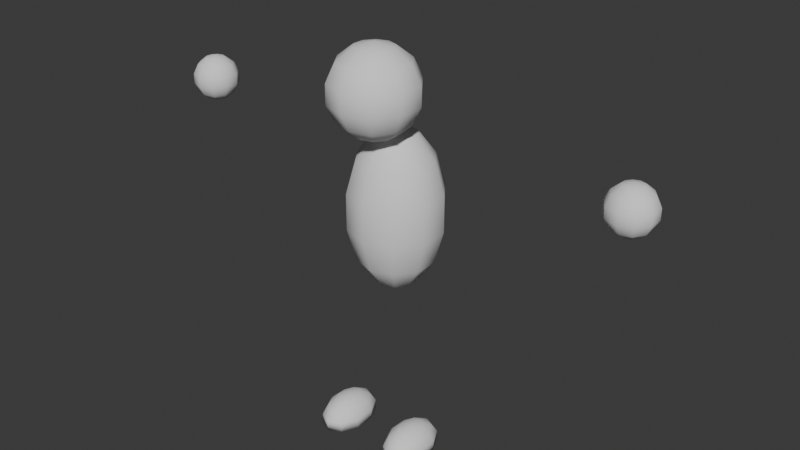 # Source: base_hider.blend  (saved by Blender 5.0.118; exported with 4.5.12 LTS)
import bpy
from mathutils import Matrix  # noqa: F401  (used for matrix-valued properties, if any)

bpy.ops.wm.read_factory_settings(use_empty=True)
scene = bpy.context.scene
scene.name = 'Scene'

# ---- collections
col_collection = bpy.data.collections.new('Collection'); scene.collection.children.link(col_collection)

# ---- world
world_world = bpy.data.worlds.new('World'); scene.world = world_world
world_world.use_nodes = True; world_world.node_tree.nodes.clear()
_N = world_world.node_tree.nodes; _L = world_world.node_tree.links
n0 = _N.new('ShaderNodeOutputWorld'); n0.name = 'World Output'; n0.location = (200, 100)
n1 = _N.new('ShaderNodeBackground'); n1.name = 'Background'; n1.location = (-200, 100)
n1.inputs[0].default_value = (0.05088, 0.05088, 0.05088, 1.0)
_L.new(n1.outputs[0], n0.inputs[0])
n0.is_active_output = True
world_world.color = (0.05088, 0.05088, 0.05088)
world_world.sun_shadow_jitter_overblur = 0.0

# ---- meshes
me_sphere = bpy.data.meshes.new('Sphere')
me_sphere.from_pydata([(0.0, 0.0, 1.0), (0.0, 0.9749, 0.2225), (0.0, 0.9749, -0.2225), (0.0, 0.0, -1.0), (0.255, 0.351, 0.901), (0.4595, 0.6325, 0.6235), (0.573, 0.7887, 0.2225), (0.573, 0.7887, -0.2225), (0.4595, 0.6325, -0.6235), (0.255, 0.351, -0.901), (0.4126, 0.1341, 0.901), (0.7436, 0.2416, 0.6235), (0.9272, 0.3013, 0.2225), (0.9272, 0.3013, -0.2225), (0.7436, 0.2416, -0.6235), (0.4126, 0.1341, -0.901), (0.4126, -0.1341, 0.901), (0.7436, -0.2416, 0.6235), (0.9272, -0.3013, 0.2225), (0.9272, -0.3013, -0.2225), (0.7436, -0.2416, -0.6235), (0.4126, -0.1341, -0.901), (0.255, -0.351, 0.901), (0.4595, -0.6325, 0.6235), (0.573, -0.7887, 0.2225), (0.573, -0.7887, -0.2225), (0.4595, -0.6325, -0.6235), (0.255, -0.351, -0.901), (2.98e-08, -0.4339, 0.901), (5.96e-08, -0.7818, 0.6235), (0.0, -0.9749, 0.2225), (0.0, -0.9749, -0.2225), (5.96e-08, -0.7818, -0.6235), (2.98e-08, -0.4339, -0.901), (-0.255, -0.351, 0.901), (-0.4595, -0.6325, 0.6235), (-0.573, -0.7887, 0.2225), (-0.573, -0.7887, -0.2225), (-0.4595, -0.6325, -0.6235), (-0.255, -0.351, -0.901), (-0.4126, -0.1341, 0.901), (-0.7436, -0.2416, 0.6235), (-0.9272, -0.3013, 0.2225), (-0.9272, -0.3013, -0.2225), (-0.7436, -0.2416, -0.6235), (-0.4126, -0.1341, -0.901), (-0.4126, 0.1341, 0.901), (-0.7436, 0.2416, 0.6235), (-0.9272, 0.3013, 0.2225), (-0.9272, 0.3013, -0.2225), (-0.7436, 0.2416, -0.6235), (-0.4126, 0.1341, -0.901), (-0.255, 0.351, 0.901), (-0.4595, 0.6325, 0.6235), (-0.573, 0.7887, 0.2225), (-0.573, 0.7887, -0.2225), (-0.4595, 0.6325, -0.6235), (-0.255, 0.351, -0.901), (-5.96e-08, 0.4339, 0.901), (-1.192e-07, 0.7818, 0.6235), (-1.192e-07, 0.7818, -0.6235), (-5.96e-08, 0.4339, -0.901)], [], [(3, 61, 9), (60, 2, 7, 8), (1, 59, 5, 6), (58, 0, 4), (61, 60, 8, 9), (2, 1, 6, 7), (59, 58, 4, 5), (7, 6, 12, 13), (5, 4, 10, 11), (3, 9, 15), (8, 7, 13, 14), (6, 5, 11, 12), (4, 0, 10), (9, 8, 14, 15), (3, 15, 21), (14, 13, 19, 20), (12, 11, 17, 18), (10, 0, 16), (15, 14, 20, 21), (13, 12, 18, 19), (11, 10, 16, 17), (3, 21, 27), (20, 19, 25, 26), (18, 17, 23, 24), (16, 0, 22), (21, 20, 26, 27), (19, 18, 24, 25), (17, 16, 22, 23), (24, 23, 29, 30), (22, 0, 28), (27, 26, 32, 33), (25, 24, 30, 31), (23, 22, 28, 29), (3, 27, 33), (26, 25, 31, 32), (33, 32, 38, 39), (31, 30, 36, 37), (29, 28, 34, 35), (3, 33, 39), (32, 31, 37, 38), (30, 29, 35, 36), (28, 0, 34), (39, 38, 44, 45), (37, 36, 42, 43), (35, 34, 40, 41), (3, 39, 45), (38, 37, 43, 44), (36, 35, 41, 42), (34, 0, 40), (41, 40, 46, 47), (3, 45, 51), (44, 43, 49, 50), (42, 41, 47, 48), (40, 0, 46), (45, 44, 50, 51), (43, 42, 48, 49), (3, 51, 57), (50, 49, 55, 56), (48, 47, 53, 54), (46, 0, 52), (51, 50, 56, 57), (49, 48, 54, 55), (47, 46, 52, 53), (56, 55, 2, 60), (54, 53, 59, 1), (52, 0, 58), (57, 56, 60, 61), (55, 54, 1, 2), (53, 52, 58, 59), (3, 57, 61)])
me_sphere.polygons.foreach_set('use_smooth', [True] * 70)
_uv = me_sphere.uv_layers.new(name='UVMap')
_uv.uv.foreach_set('vector', [0.65, 0.0, 0.7, 0.1429, 0.6, 0.1429, 0.7, 0.2857, 0.7, 0.4286, 0.6, 0.4286, 0.6, 0.2857, 0.7, 0.5714, 0.7, 0.7143, 0.6, 0.7143, 0.6, 0.5714, 0.7, 0.8571, 0.65, 1.0, 0.6, 0.8571, 0.7, 0.1429, 0.7, 0.2857, 0.6, 0.2857, 0.6, 0.1429, 0.7, 0.4286, 0.7, 0.5714, 0.6, 0.5714, 0.6, 0.4286, 0.7, 0.7143, 0.7, 0.8571, 0.6, 0.8571, 0.6, 0.7143, 0.6, 0.4286, 0.6, 0.5714, 0.5, 0.5714, 0.5, 0.4286, 0.6, 0.7143, 0.6, 0.8571, 0.5, 0.8571, 0.5, 0.7143, 0.55, 0.0, 0.6, 0.1429, 0.5, 0.1429, 0.6, 0.2857, 0.6, 0.4286, 0.5, 0.4286, 0.5, 0.2857, 0.6, 0.5714, 0.6, 0.7143, 0.5, 0.7143, 0.5, 0.5714, 0.6, 0.8571, 0.55, 1.0, 0.5, 0.8571, 0.6, 0.1429, 0.6, 0.2857, 0.5, 0.2857, 0.5, 0.1429, 0.45, 0.0, 0.5, 0.1429, 0.4, 0.1429, 0.5, 0.2857, 0.5, 0.4286, 0.4, 0.4286, 0.4, 0.2857, 0.5, 0.5714, 0.5, 0.7143, 0.4, 0.7143, 0.4, 0.5714, 0.5, 0.8571, 0.45, 1.0, 0.4, 0.8571, 0.5, 0.1429, 0.5, 0.2857, 0.4, 0.2857, 0.4, 0.1429, 0.5, 0.4286, 0.5, 0.5714, 0.4, 0.5714, 0.4, 0.4286, 0.5, 0.7143, 0.5, 0.8571, 0.4, 0.8571, 0.4, 0.7143, 0.35, 0.0, 0.4, 0.1429, 0.3, 0.1429, 0.4, 0.2857, 0.4, 0.4286, 0.3, 0.4286, 0.3, 0.2857, 0.4, 0.5714, 0.4, 0.7143, 0.3, 0.7143, 0.3, 0.5714, 0.4, 0.8571, 0.35, 1.0, 0.3, 0.8571, 0.4, 0.1429, 0.4, 0.2857, 0.3, 0.2857, 0.3, 0.1429, 0.4, 0.4286, 0.4, 0.5714, 0.3, 0.5714, 0.3, 0.4286, 0.4, 0.7143, 0.4, 0.8571, 0.3, 0.8571, 0.3, 0.7143, 0.3, 0.5714, 0.3, 0.7143, 0.2, 0.7143, 0.2, 0.5714, 0.3, 0.8571, 0.25, 1.0, 0.2, 0.8571, 0.3, 0.1429, 0.3, 0.2857, 0.2, 0.2857, 0.2, 0.1429, 0.3, 0.4286, 0.3, 0.5714, 0.2, 0.5714, 0.2, 0.4286, 0.3, 0.7143, 0.3, 0.8571, 0.2, 0.8571, 0.2, 0.7143, 0.25, 0.0, 0.3, 0.1429, 0.2, 0.1429, 0.3, 0.2857, 0.3, 0.4286, 0.2, 0.4286, 0.2, 0.2857, 0.2, 0.1429, 0.2, 0.2857, 0.1, 0.2857, 0.1, 0.1429, 0.2, 0.4286, 0.2, 0.5714, 0.1, 0.5714, 0.1, 0.4286, 0.2, 0.7143, 0.2, 0.8571, 0.1, 0.8571, 0.1, 0.7143, 0.15, 0.0, 0.2, 0.1429, 0.1, 0.1429, 0.2, 0.2857, 0.2, 0.4286, 0.1, 0.4286, 0.1, 0.2857, 0.2, 0.5714, 0.2, 0.7143, 0.1, 0.7143, 0.1, 0.5714, 0.2, 0.8571, 0.15, 1.0, 0.1, 0.8571, 0.1, 0.1429, 0.1, 0.2857, 0.0, 0.2857, 0.0, 0.1429, 0.1, 0.4286, 0.1, 0.5714, 0.0, 0.5714, 0.0, 0.4286, 0.1, 0.7143, 0.1, 0.8571, 0.0, 0.8571, 0.0, 0.7143, 0.05, 0.0, 0.1, 0.1429, 0.0, 0.1429, 0.1, 0.2857, 0.1, 0.4286, 0.0, 0.4286, 0.0, 0.2857, 0.1, 0.5714, 0.1, 0.7143, 0.0, 0.7143, 0.0, 0.5714, 0.1, 0.8571, 0.05, 1.0, 0.0, 0.8571, 1.0, 0.7143, 1.0, 0.8571, 0.9, 0.8571, 0.9, 0.7143, 0.95, 0.0, 1.0, 0.1429, 0.9, 0.1429, 1.0, 0.2857, 1.0, 0.4286, 0.9, 0.4286, 0.9, 0.2857, 1.0, 0.5714, 1.0, 0.7143, 0.9, 0.7143, 0.9, 0.5714, 1.0, 0.8571, 0.95, 1.0, 0.9, 0.8571, 1.0, 0.1429, 1.0, 0.2857, 0.9, 0.2857, 0.9, 0.1429, 1.0, 0.4286, 1.0, 0.5714, 0.9, 0.5714, 0.9, 0.4286, 0.85, 0.0, 0.9, 0.1429, 0.8, 0.1429, 0.9, 0.2857, 0.9, 0.4286, 0.8, 0.4286, 0.8, 0.2857, 0.9, 0.5714, 0.9, 0.7143, 0.8, 0.7143, 0.8, 0.5714, 0.9, 0.8571, 0.85, 1.0, 0.8, 0.8571, 0.9, 0.1429, 0.9, 0.2857, 0.8, 0.2857, 0.8, 0.1429, 0.9, 0.4286, 0.9, 0.5714, 0.8, 0.5714, 0.8, 0.4286, 0.9, 0.7143, 0.9, 0.8571, 0.8, 0.8571, 0.8, 0.7143, 0.8, 0.2857, 0.8, 0.4286, 0.7, 0.4286, 0.7, 0.2857, 0.8, 0.5714, 0.8, 0.7143, 0.7, 0.7143, 0.7, 0.5714, 0.8, 0.8571, 0.75, 1.0, 0.7, 0.8571, 0.8, 0.1429, 0.8, 0.2857, 0.7, 0.2857, 0.7, 0.1429, 0.8, 0.4286, 0.8, 0.5714, 0.7, 0.5714, 0.7, 0.4286, 0.8, 0.7143, 0.8, 0.8571, 0.7, 0.8571, 0.7, 0.7143, 0.75, 0.0, 0.8, 0.1429, 0.7, 0.1429])
me_sphere.update()
me_sphere_001 = bpy.data.meshes.new('Sphere.001')
me_sphere_001.from_pydata([(0.0, 0.0, 1.0), (0.0, 0.9749, 0.2225), (0.0, 0.9749, -0.2225), (0.0, 0.0, -1.0), (0.255, 0.351, 0.901), (0.4595, 0.6325, 0.6235), (0.573, 0.7887, 0.2225), (0.573, 0.7887, -0.2225), (0.4595, 0.6325, -0.6235), (0.255, 0.351, -0.901), (0.4126, 0.1341, 0.901), (0.7436, 0.2416, 0.6235), (0.9272, 0.3013, 0.2225), (0.9272, 0.3013, -0.2225), (0.7436, 0.2416, -0.6235), (0.4126, 0.1341, -0.901), (0.4126, -0.1341, 0.901), (0.7436, -0.2416, 0.6235), (0.9272, -0.3013, 0.2225), (0.9272, -0.3013, -0.2225), (0.7436, -0.2416, -0.6235), (0.4126, -0.1341, -0.901), (0.255, -0.351, 0.901), (0.4595, -0.6325, 0.6235), (0.573, -0.7887, 0.2225), (0.573, -0.7887, -0.2225), (0.4595, -0.6325, -0.6235), (0.255, -0.351, -0.901), (2.98e-08, -0.4339, 0.901), (5.96e-08, -0.7818, 0.6235), (0.0, -0.9749, 0.2225), (0.0, -0.9749, -0.2225), (5.96e-08, -0.7818, -0.6235), (2.98e-08, -0.4339, -0.901), (-0.255, -0.351, 0.901), (-0.4595, -0.6325, 0.6235), (-0.573, -0.7887, 0.2225), (-0.573, -0.7887, -0.2225), (-0.4595, -0.6325, -0.6235), (-0.255, -0.351, -0.901), (-0.4126, -0.1341, 0.901), (-0.7436, -0.2416, 0.6235), (-0.9272, -0.3013, 0.2225), (-0.9272, -0.3013, -0.2225), (-0.7436, -0.2416, -0.6235), (-0.4126, -0.1341, -0.901), (-0.4126, 0.1341, 0.901), (-0.7436, 0.2416, 0.6235), (-0.9272, 0.3013, 0.2225), (-0.9272, 0.3013, -0.2225), (-0.7436, 0.2416, -0.6235), (-0.4126, 0.1341, -0.901), (-0.255, 0.351, 0.901), (-0.4595, 0.6325, 0.6235), (-0.573, 0.7887, 0.2225), (-0.573, 0.7887, -0.2225), (-0.4595, 0.6325, -0.6235), (-0.255, 0.351, -0.901), (-5.96e-08, 0.4339, 0.901), (-1.192e-07, 0.7818, 0.6235), (-1.192e-07, 0.7818, -0.6235), (-5.96e-08, 0.4339, -0.901)], [], [(3, 61, 9), (60, 2, 7, 8), (1, 59, 5, 6), (58, 0, 4), (61, 60, 8, 9), (2, 1, 6, 7), (59, 58, 4, 5), (7, 6, 12, 13), (5, 4, 10, 11), (3, 9, 15), (8, 7, 13, 14), (6, 5, 11, 12), (4, 0, 10), (9, 8, 14, 15), (3, 15, 21), (14, 13, 19, 20), (12, 11, 17, 18), (10, 0, 16), (15, 14, 20, 21), (13, 12, 18, 19), (11, 10, 16, 17), (3, 21, 27), (20, 19, 25, 26), (18, 17, 23, 24), (16, 0, 22), (21, 20, 26, 27), (19, 18, 24, 25), (17, 16, 22, 23), (24, 23, 29, 30), (22, 0, 28), (27, 26, 32, 33), (25, 24, 30, 31), (23, 22, 28, 29), (3, 27, 33), (26, 25, 31, 32), (33, 32, 38, 39), (31, 30, 36, 37), (29, 28, 34, 35), (3, 33, 39), (32, 31, 37, 38), (30, 29, 35, 36), (28, 0, 34), (39, 38, 44, 45), (37, 36, 42, 43), (35, 34, 40, 41), (3, 39, 45), (38, 37, 43, 44), (36, 35, 41, 42), (34, 0, 40), (41, 40, 46, 47), (3, 45, 51), (44, 43, 49, 50), (42, 41, 47, 48), (40, 0, 46), (45, 44, 50, 51), (43, 42, 48, 49), (3, 51, 57), (50, 49, 55, 56), (48, 47, 53, 54), (46, 0, 52), (51, 50, 56, 57), (49, 48, 54, 55), (47, 46, 52, 53), (56, 55, 2, 60), (54, 53, 59, 1), (52, 0, 58), (57, 56, 60, 61), (55, 54, 1, 2), (53, 52, 58, 59), (3, 57, 61)])
me_sphere_001.polygons.foreach_set('use_smooth', [True] * 70)
_uv = me_sphere_001.uv_layers.new(name='UVMap')
_uv.uv.foreach_set('vector', [0.65, 0.0, 0.7, 0.1429, 0.6, 0.1429, 0.7, 0.2857, 0.7, 0.4286, 0.6, 0.4286, 0.6, 0.2857, 0.7, 0.5714, 0.7, 0.7143, 0.6, 0.7143, 0.6, 0.5714, 0.7, 0.8571, 0.65, 1.0, 0.6, 0.8571, 0.7, 0.1429, 0.7, 0.2857, 0.6, 0.2857, 0.6, 0.1429, 0.7, 0.4286, 0.7, 0.5714, 0.6, 0.5714, 0.6, 0.4286, 0.7, 0.7143, 0.7, 0.8571, 0.6, 0.8571, 0.6, 0.7143, 0.6, 0.4286, 0.6, 0.5714, 0.5, 0.5714, 0.5, 0.4286, 0.6, 0.7143, 0.6, 0.8571, 0.5, 0.8571, 0.5, 0.7143, 0.55, 0.0, 0.6, 0.1429, 0.5, 0.1429, 0.6, 0.2857, 0.6, 0.4286, 0.5, 0.4286, 0.5, 0.2857, 0.6, 0.5714, 0.6, 0.7143, 0.5, 0.7143, 0.5, 0.5714, 0.6, 0.8571, 0.55, 1.0, 0.5, 0.8571, 0.6, 0.1429, 0.6, 0.2857, 0.5, 0.2857, 0.5, 0.1429, 0.45, 0.0, 0.5, 0.1429, 0.4, 0.1429, 0.5, 0.2857, 0.5, 0.4286, 0.4, 0.4286, 0.4, 0.2857, 0.5, 0.5714, 0.5, 0.7143, 0.4, 0.7143, 0.4, 0.5714, 0.5, 0.8571, 0.45, 1.0, 0.4, 0.8571, 0.5, 0.1429, 0.5, 0.2857, 0.4, 0.2857, 0.4, 0.1429, 0.5, 0.4286, 0.5, 0.5714, 0.4, 0.5714, 0.4, 0.4286, 0.5, 0.7143, 0.5, 0.8571, 0.4, 0.8571, 0.4, 0.7143, 0.35, 0.0, 0.4, 0.1429, 0.3, 0.1429, 0.4, 0.2857, 0.4, 0.4286, 0.3, 0.4286, 0.3, 0.2857, 0.4, 0.5714, 0.4, 0.7143, 0.3, 0.7143, 0.3, 0.5714, 0.4, 0.8571, 0.35, 1.0, 0.3, 0.8571, 0.4, 0.1429, 0.4, 0.2857, 0.3, 0.2857, 0.3, 0.1429, 0.4, 0.4286, 0.4, 0.5714, 0.3, 0.5714, 0.3, 0.4286, 0.4, 0.7143, 0.4, 0.8571, 0.3, 0.8571, 0.3, 0.7143, 0.3, 0.5714, 0.3, 0.7143, 0.2, 0.7143, 0.2, 0.5714, 0.3, 0.8571, 0.25, 1.0, 0.2, 0.8571, 0.3, 0.1429, 0.3, 0.2857, 0.2, 0.2857, 0.2, 0.1429, 0.3, 0.4286, 0.3, 0.5714, 0.2, 0.5714, 0.2, 0.4286, 0.3, 0.7143, 0.3, 0.8571, 0.2, 0.8571, 0.2, 0.7143, 0.25, 0.0, 0.3, 0.1429, 0.2, 0.1429, 0.3, 0.2857, 0.3, 0.4286, 0.2, 0.4286, 0.2, 0.2857, 0.2, 0.1429, 0.2, 0.2857, 0.1, 0.2857, 0.1, 0.1429, 0.2, 0.4286, 0.2, 0.5714, 0.1, 0.5714, 0.1, 0.4286, 0.2, 0.7143, 0.2, 0.8571, 0.1, 0.8571, 0.1, 0.7143, 0.15, 0.0, 0.2, 0.1429, 0.1, 0.1429, 0.2, 0.2857, 0.2, 0.4286, 0.1, 0.4286, 0.1, 0.2857, 0.2, 0.5714, 0.2, 0.7143, 0.1, 0.7143, 0.1, 0.5714, 0.2, 0.8571, 0.15, 1.0, 0.1, 0.8571, 0.1, 0.1429, 0.1, 0.2857, 0.0, 0.2857, 0.0, 0.1429, 0.1, 0.4286, 0.1, 0.5714, 0.0, 0.5714, 0.0, 0.4286, 0.1, 0.7143, 0.1, 0.8571, 0.0, 0.8571, 0.0, 0.7143, 0.05, 0.0, 0.1, 0.1429, 0.0, 0.1429, 0.1, 0.2857, 0.1, 0.4286, 0.0, 0.4286, 0.0, 0.2857, 0.1, 0.5714, 0.1, 0.7143, 0.0, 0.7143, 0.0, 0.5714, 0.1, 0.8571, 0.05, 1.0, 0.0, 0.8571, 1.0, 0.7143, 1.0, 0.8571, 0.9, 0.8571, 0.9, 0.7143, 0.95, 0.0, 1.0, 0.1429, 0.9, 0.1429, 1.0, 0.2857, 1.0, 0.4286, 0.9, 0.4286, 0.9, 0.2857, 1.0, 0.5714, 1.0, 0.7143, 0.9, 0.7143, 0.9, 0.5714, 1.0, 0.8571, 0.95, 1.0, 0.9, 0.8571, 1.0, 0.1429, 1.0, 0.2857, 0.9, 0.2857, 0.9, 0.1429, 1.0, 0.4286, 1.0, 0.5714, 0.9, 0.5714, 0.9, 0.4286, 0.85, 0.0, 0.9, 0.1429, 0.8, 0.1429, 0.9, 0.2857, 0.9, 0.4286, 0.8, 0.4286, 0.8, 0.2857, 0.9, 0.5714, 0.9, 0.7143, 0.8, 0.7143, 0.8, 0.5714, 0.9, 0.8571, 0.85, 1.0, 0.8, 0.8571, 0.9, 0.1429, 0.9, 0.2857, 0.8, 0.2857, 0.8, 0.1429, 0.9, 0.4286, 0.9, 0.5714, 0.8, 0.5714, 0.8, 0.4286, 0.9, 0.7143, 0.9, 0.8571, 0.8, 0.8571, 0.8, 0.7143, 0.8, 0.2857, 0.8, 0.4286, 0.7, 0.4286, 0.7, 0.2857, 0.8, 0.5714, 0.8, 0.7143, 0.7, 0.7143, 0.7, 0.5714, 0.8, 0.8571, 0.75, 1.0, 0.7, 0.8571, 0.8, 0.1429, 0.8, 0.2857, 0.7, 0.2857, 0.7, 0.1429, 0.8, 0.4286, 0.8, 0.5714, 0.7, 0.5714, 0.7, 0.4286, 0.8, 0.7143, 0.8, 0.8571, 0.7, 0.8571, 0.7, 0.7143, 0.75, 0.0, 0.8, 0.1429, 0.7, 0.1429])
me_sphere_001.update()
me_sphere_002 = bpy.data.meshes.new('Sphere.002')
me_sphere_002.from_pydata([(0.0, 0.0, 1.0), (0.0, 0.9749, 0.2225), (0.0, 0.9749, -0.2225), (0.0, 0.0, -1.0), (0.255, 0.351, 0.901), (0.4595, 0.6325, 0.6235), (0.573, 0.7887, 0.2225), (0.573, 0.7887, -0.2225), (0.4595, 0.6325, -0.6235), (0.255, 0.351, -0.901), (0.4126, 0.1341, 0.901), (0.7436, 0.2416, 0.6235), (0.9272, 0.3013, 0.2225), (0.9272, 0.3013, -0.2225), (0.7436, 0.2416, -0.6235), (0.4126, 0.1341, -0.901), (0.4126, -0.1341, 0.901), (0.7436, -0.2416, 0.6235), (0.9272, -0.3013, 0.2225), (0.9272, -0.3013, -0.2225), (0.7436, -0.2416, -0.6235), (0.4126, -0.1341, -0.901), (0.255, -0.351, 0.901), (0.4595, -0.6325, 0.6235), (0.573, -0.7887, 0.2225), (0.573, -0.7887, -0.2225), (0.4595, -0.6325, -0.6235), (0.255, -0.351, -0.901), (2.98e-08, -0.4339, 0.901), (5.96e-08, -0.7818, 0.6235), (0.0, -0.9749, 0.2225), (0.0, -0.9749, -0.2225), (5.96e-08, -0.7818, -0.6235), (2.98e-08, -0.4339, -0.901), (-0.255, -0.351, 0.901), (-0.4595, -0.6325, 0.6235), (-0.573, -0.7887, 0.2225), (-0.573, -0.7887, -0.2225), (-0.4595, -0.6325, -0.6235), (-0.255, -0.351, -0.901), (-0.4126, -0.1341, 0.901), (-0.7436, -0.2416, 0.6235), (-0.9272, -0.3013, 0.2225), (-0.9272, -0.3013, -0.2225), (-0.7436, -0.2416, -0.6235), (-0.4126, -0.1341, -0.901), (-0.4126, 0.1341, 0.901), (-0.7436, 0.2416, 0.6235), (-0.9272, 0.3013, 0.2225), (-0.9272, 0.3013, -0.2225), (-0.7436, 0.2416, -0.6235), (-0.4126, 0.1341, -0.901), (-0.255, 0.351, 0.901), (-0.4595, 0.6325, 0.6235), (-0.573, 0.7887, 0.2225), (-0.573, 0.7887, -0.2225), (-0.4595, 0.6325, -0.6235), (-0.255, 0.351, -0.901), (-5.96e-08, 0.4339, 0.901), (-1.192e-07, 0.7818, 0.6235), (-1.192e-07, 0.7818, -0.6235), (-5.96e-08, 0.4339, -0.901), (20.36, 0.0, 1.0), (20.36, 0.9749, 0.2225), (20.36, 0.9749, -0.2225), (20.36, 0.0, -1.0), (20.11, 0.351, 0.901), (19.9, 0.6325, 0.6235), (19.79, 0.7887, 0.2225), (19.79, 0.7887, -0.2225), (19.9, 0.6325, -0.6235), (20.11, 0.351, -0.901), (19.95, 0.1341, 0.901), (19.62, 0.2416, 0.6235), (19.43, 0.3013, 0.2225), (19.43, 0.3013, -0.2225), (19.62, 0.2416, -0.6235), (19.95, 0.1341, -0.901), (19.95, -0.1341, 0.901), (19.62, -0.2416, 0.6235), (19.43, -0.3013, 0.2225), (19.43, -0.3013, -0.2225), (19.62, -0.2416, -0.6235), (19.95, -0.1341, -0.901), (20.11, -0.351, 0.901), (19.9, -0.6325, 0.6235), (19.79, -0.7887, 0.2225), (19.79, -0.7887, -0.2225), (19.9, -0.6325, -0.6235), (20.11, -0.351, -0.901), (20.36, -0.4339, 0.901), (20.36, -0.7818, 0.6235), (20.36, -0.9749, 0.2225), (20.36, -0.9749, -0.2225), (20.36, -0.7818, -0.6235), (20.36, -0.4339, -0.901), (20.62, -0.351, 0.901), (20.82, -0.6325, 0.6235), (20.93, -0.7887, 0.2225), (20.93, -0.7887, -0.2225), (20.82, -0.6325, -0.6235), (20.62, -0.351, -0.901), (20.77, -0.1341, 0.901), (21.1, -0.2416, 0.6235), (21.29, -0.3013, 0.2225), (21.29, -0.3013, -0.2225), (21.1, -0.2416, -0.6235), (20.77, -0.1341, -0.901), (20.77, 0.1341, 0.901), (21.1, 0.2416, 0.6235), (21.29, 0.3013, 0.2225), (21.29, 0.3013, -0.2225), (21.1, 0.2416, -0.6235), (20.77, 0.1341, -0.901), (20.62, 0.351, 0.901), (20.82, 0.6325, 0.6235), (20.93, 0.7887, 0.2225), (20.93, 0.7887, -0.2225), (20.82, 0.6325, -0.6235), (20.62, 0.351, -0.901), (20.36, 0.4339, 0.901), (20.36, 0.7818, 0.6235), (20.36, 0.7818, -0.6235), (20.36, 0.4339, -0.901)], [], [(61, 60, 8, 9), (2, 1, 6, 7), (59, 58, 4, 5), (3, 61, 9), (60, 2, 7, 8), (1, 59, 5, 6), (58, 0, 4), (6, 5, 11, 12), (4, 0, 10), (9, 8, 14, 15), (7, 6, 12, 13), (5, 4, 10, 11), (3, 9, 15), (8, 7, 13, 14), (15, 14, 20, 21), (13, 12, 18, 19), (11, 10, 16, 17), (3, 15, 21), (14, 13, 19, 20), (12, 11, 17, 18), (10, 0, 16), (21, 20, 26, 27), (19, 18, 24, 25), (17, 16, 22, 23), (3, 21, 27), (20, 19, 25, 26), (18, 17, 23, 24), (16, 0, 22), (23, 22, 28, 29), (3, 27, 33), (26, 25, 31, 32), (24, 23, 29, 30), (22, 0, 28), (27, 26, 32, 33), (25, 24, 30, 31), (3, 33, 39), (32, 31, 37, 38), (30, 29, 35, 36), (28, 0, 34), (33, 32, 38, 39), (31, 30, 36, 37), (29, 28, 34, 35), (38, 37, 43, 44), (36, 35, 41, 42), (34, 0, 40), (39, 38, 44, 45), (37, 36, 42, 43), (35, 34, 40, 41), (3, 39, 45), (40, 0, 46), (45, 44, 50, 51), (43, 42, 48, 49), (41, 40, 46, 47), (3, 45, 51), (44, 43, 49, 50), (42, 41, 47, 48), (51, 50, 56, 57), (49, 48, 54, 55), (47, 46, 52, 53), (3, 51, 57), (50, 49, 55, 56), (48, 47, 53, 54), (46, 0, 52), (55, 54, 1, 2), (53, 52, 58, 59), (3, 57, 61), (56, 55, 2, 60), (54, 53, 59, 1), (52, 0, 58), (57, 56, 60, 61), (123, 71, 70, 122), (64, 69, 68, 63), (121, 67, 66, 120), (65, 71, 123), (122, 70, 69, 64), (63, 68, 67, 121), (120, 66, 62), (68, 74, 73, 67), (66, 72, 62), (71, 77, 76, 70), (69, 75, 74, 68), (67, 73, 72, 66), (65, 77, 71), (70, 76, 75, 69), (77, 83, 82, 76), (75, 81, 80, 74), (73, 79, 78, 72), (65, 83, 77), (76, 82, 81, 75), (74, 80, 79, 73), (72, 78, 62), (83, 89, 88, 82), (81, 87, 86, 80), (79, 85, 84, 78), (65, 89, 83), (82, 88, 87, 81), (80, 86, 85, 79), (78, 84, 62), (85, 91, 90, 84), (65, 95, 89), (88, 94, 93, 87), (86, 92, 91, 85), (84, 90, 62), (89, 95, 94, 88), (87, 93, 92, 86), (65, 101, 95), (94, 100, 99, 93), (92, 98, 97, 91), (90, 96, 62), (95, 101, 100, 94), (93, 99, 98, 92), (91, 97, 96, 90), (100, 106, 105, 99), (98, 104, 103, 97), (96, 102, 62), (101, 107, 106, 100), (99, 105, 104, 98), (97, 103, 102, 96), (65, 107, 101), (102, 108, 62), (107, 113, 112, 106), (105, 111, 110, 104), (103, 109, 108, 102), (65, 113, 107), (106, 112, 111, 105), (104, 110, 109, 103), (113, 119, 118, 112), (111, 117, 116, 110), (109, 115, 114, 108), (65, 119, 113), (112, 118, 117, 111), (110, 116, 115, 109), (108, 114, 62), (117, 64, 63, 116), (115, 121, 120, 114), (65, 123, 119), (118, 122, 64, 117), (116, 63, 121, 115), (114, 120, 62), (119, 123, 122, 118)])
me_sphere_002.polygons.foreach_set('use_smooth', [True] * 140)
_uv = me_sphere_002.uv_layers.new(name='UVMap')
_uv.uv.foreach_set('vector', [0.7, 0.1429, 0.7, 0.2857, 0.6, 0.2857, 0.6, 0.1429, 0.7, 0.4286, 0.7, 0.5714, 0.6, 0.5714, 0.6, 0.4286, 0.7, 0.7143, 0.7, 0.8571, 0.6, 0.8571, 0.6, 0.7143, 0.65, 0.0, 0.7, 0.1429, 0.6, 0.1429, 0.7, 0.2857, 0.7, 0.4286, 0.6, 0.4286, 0.6, 0.2857, 0.7, 0.5714, 0.7, 0.7143, 0.6, 0.7143, 0.6, 0.5714, 0.7, 0.8571, 0.65, 1.0, 0.6, 0.8571, 0.6, 0.5714, 0.6, 0.7143, 0.5, 0.7143, 0.5, 0.5714, 0.6, 0.8571, 0.55, 1.0, 0.5, 0.8571, 0.6, 0.1429, 0.6, 0.2857, 0.5, 0.2857, 0.5, 0.1429, 0.6, 0.4286, 0.6, 0.5714, 0.5, 0.5714, 0.5, 0.4286, 0.6, 0.7143, 0.6, 0.8571, 0.5, 0.8571, 0.5, 0.7143, 0.55, 0.0, 0.6, 0.1429, 0.5, 0.1429, 0.6, 0.2857, 0.6, 0.4286, 0.5, 0.4286, 0.5, 0.2857, 0.5, 0.1429, 0.5, 0.2857, 0.4, 0.2857, 0.4, 0.1429, 0.5, 0.4286, 0.5, 0.5714, 0.4, 0.5714, 0.4, 0.4286, 0.5, 0.7143, 0.5, 0.8571, 0.4, 0.8571, 0.4, 0.7143, 0.45, 0.0, 0.5, 0.1429, 0.4, 0.1429, 0.5, 0.2857, 0.5, 0.4286, 0.4, 0.4286, 0.4, 0.2857, 0.5, 0.5714, 0.5, 0.7143, 0.4, 0.7143, 0.4, 0.5714, 0.5, 0.8571, 0.45, 1.0, 0.4, 0.8571, 0.4, 0.1429, 0.4, 0.2857, 0.3, 0.2857, 0.3, 0.1429, 0.4, 0.4286, 0.4, 0.5714, 0.3, 0.5714, 0.3, 0.4286, 0.4, 0.7143, 0.4, 0.8571, 0.3, 0.8571, 0.3, 0.7143, 0.35, 0.0, 0.4, 0.1429, 0.3, 0.1429, 0.4, 0.2857, 0.4, 0.4286, 0.3, 0.4286, 0.3, 0.2857, 0.4, 0.5714, 0.4, 0.7143, 0.3, 0.7143, 0.3, 0.5714, 0.4, 0.8571, 0.35, 1.0, 0.3, 0.8571, 0.3, 0.7143, 0.3, 0.8571, 0.2, 0.8571, 0.2, 0.7143, 0.25, 0.0, 0.3, 0.1429, 0.2, 0.1429, 0.3, 0.2857, 0.3, 0.4286, 0.2, 0.4286, 0.2, 0.2857, 0.3, 0.5714, 0.3, 0.7143, 0.2, 0.7143, 0.2, 0.5714, 0.3, 0.8571, 0.25, 1.0, 0.2, 0.8571, 0.3, 0.1429, 0.3, 0.2857, 0.2, 0.2857, 0.2, 0.1429, 0.3, 0.4286, 0.3, 0.5714, 0.2, 0.5714, 0.2, 0.4286, 0.15, 0.0, 0.2, 0.1429, 0.1, 0.1429, 0.2, 0.2857, 0.2, 0.4286, 0.1, 0.4286, 0.1, 0.2857, 0.2, 0.5714, 0.2, 0.7143, 0.1, 0.7143, 0.1, 0.5714, 0.2, 0.8571, 0.15, 1.0, 0.1, 0.8571, 0.2, 0.1429, 0.2, 0.2857, 0.1, 0.2857, 0.1, 0.1429, 0.2, 0.4286, 0.2, 0.5714, 0.1, 0.5714, 0.1, 0.4286, 0.2, 0.7143, 0.2, 0.8571, 0.1, 0.8571, 0.1, 0.7143, 0.1, 0.2857, 0.1, 0.4286, 0.0, 0.4286, 0.0, 0.2857, 0.1, 0.5714, 0.1, 0.7143, 0.0, 0.7143, 0.0, 0.5714, 0.1, 0.8571, 0.05, 1.0, 0.0, 0.8571, 0.1, 0.1429, 0.1, 0.2857, 0.0, 0.2857, 0.0, 0.1429, 0.1, 0.4286, 0.1, 0.5714, 0.0, 0.5714, 0.0, 0.4286, 0.1, 0.7143, 0.1, 0.8571, 0.0, 0.8571, 0.0, 0.7143, 0.05, 0.0, 0.1, 0.1429, 0.0, 0.1429, 1.0, 0.8571, 0.95, 1.0, 0.9, 0.8571, 1.0, 0.1429, 1.0, 0.2857, 0.9, 0.2857, 0.9, 0.1429, 1.0, 0.4286, 1.0, 0.5714, 0.9, 0.5714, 0.9, 0.4286, 1.0, 0.7143, 1.0, 0.8571, 0.9, 0.8571, 0.9, 0.7143, 0.95, 0.0, 1.0, 0.1429, 0.9, 0.1429, 1.0, 0.2857, 1.0, 0.4286, 0.9, 0.4286, 0.9, 0.2857, 1.0, 0.5714, 1.0, 0.7143, 0.9, 0.7143, 0.9, 0.5714, 0.9, 0.1429, 0.9, 0.2857, 0.8, 0.2857, 0.8, 0.1429, 0.9, 0.4286, 0.9, 0.5714, 0.8, 0.5714, 0.8, 0.4286, 0.9, 0.7143, 0.9, 0.8571, 0.8, 0.8571, 0.8, 0.7143, 0.85, 0.0, 0.9, 0.1429, 0.8, 0.1429, 0.9, 0.2857, 0.9, 0.4286, 0.8, 0.4286, 0.8, 0.2857, 0.9, 0.5714, 0.9, 0.7143, 0.8, 0.7143, 0.8, 0.5714, 0.9, 0.8571, 0.85, 1.0, 0.8, 0.8571, 0.8, 0.4286, 0.8, 0.5714, 0.7, 0.5714, 0.7, 0.4286, 0.8, 0.7143, 0.8, 0.8571, 0.7, 0.8571, 0.7, 0.7143, 0.75, 0.0, 0.8, 0.1429, 0.7, 0.1429, 0.8, 0.2857, 0.8, 0.4286, 0.7, 0.4286, 0.7, 0.2857, 0.8, 0.5714, 0.8, 0.7143, 0.7, 0.7143, 0.7, 0.5714, 0.8, 0.8571, 0.75, 1.0, 0.7, 0.8571, 0.8, 0.1429, 0.8, 0.2857, 0.7, 0.2857, 0.7, 0.1429, 0.7, 0.1429, 0.6, 0.1429, 0.6, 0.2857, 0.7, 0.2857, 0.7, 0.4286, 0.6, 0.4286, 0.6, 0.5714, 0.7, 0.5714, 0.7, 0.7143, 0.6, 0.7143, 0.6, 0.8571, 0.7, 0.8571, 0.65, 0.0, 0.6, 0.1429, 0.7, 0.1429, 0.7, 0.2857, 0.6, 0.2857, 0.6, 0.4286, 0.7, 0.4286, 0.7, 0.5714, 0.6, 0.5714, 0.6, 0.7143, 0.7, 0.7143, 0.7, 0.8571, 0.6, 0.8571, 0.65, 1.0, 0.6, 0.5714, 0.5, 0.5714, 0.5, 0.7143, 0.6, 0.7143, 0.6, 0.8571, 0.5, 0.8571, 0.55, 1.0, 0.6, 0.1429, 0.5, 0.1429, 0.5, 0.2857, 0.6, 0.2857, 0.6, 0.4286, 0.5, 0.4286, 0.5, 0.5714, 0.6, 0.5714, 0.6, 0.7143, 0.5, 0.7143, 0.5, 0.8571, 0.6, 0.8571, 0.55, 0.0, 0.5, 0.1429, 0.6, 0.1429, 0.6, 0.2857, 0.5, 0.2857, 0.5, 0.4286, 0.6, 0.4286, 0.5, 0.1429, 0.4, 0.1429, 0.4, 0.2857, 0.5, 0.2857, 0.5, 0.4286, 0.4, 0.4286, 0.4, 0.5714, 0.5, 0.5714, 0.5, 0.7143, 0.4, 0.7143, 0.4, 0.8571, 0.5, 0.8571, 0.45, 0.0, 0.4, 0.1429, 0.5, 0.1429, 0.5, 0.2857, 0.4, 0.2857, 0.4, 0.4286, 0.5, 0.4286, 0.5, 0.5714, 0.4, 0.5714, 0.4, 0.7143, 0.5, 0.7143, 0.5, 0.8571, 0.4, 0.8571, 0.45, 1.0, 0.4, 0.1429, 0.3, 0.1429, 0.3, 0.2857, 0.4, 0.2857, 0.4, 0.4286, 0.3, 0.4286, 0.3, 0.5714, 0.4, 0.5714, 0.4, 0.7143, 0.3, 0.7143, 0.3, 0.8571, 0.4, 0.8571, 0.35, 0.0, 0.3, 0.1429, 0.4, 0.1429, 0.4, 0.2857, 0.3, 0.2857, 0.3, 0.4286, 0.4, 0.4286, 0.4, 0.5714, 0.3, 0.5714, 0.3, 0.7143, 0.4, 0.7143, 0.4, 0.8571, 0.3, 0.8571, 0.35, 1.0, 0.3, 0.7143, 0.2, 0.7143, 0.2, 0.8571, 0.3, 0.8571, 0.25, 0.0, 0.2, 0.1429, 0.3, 0.1429, 0.3, 0.2857, 0.2, 0.2857, 0.2, 0.4286, 0.3, 0.4286, 0.3, 0.5714, 0.2, 0.5714, 0.2, 0.7143, 0.3, 0.7143, 0.3, 0.8571, 0.2, 0.8571, 0.25, 1.0, 0.3, 0.1429, 0.2, 0.1429, 0.2, 0.2857, 0.3, 0.2857, 0.3, 0.4286, 0.2, 0.4286, 0.2, 0.5714, 0.3, 0.5714, 0.15, 0.0, 0.1, 0.1429, 0.2, 0.1429, 0.2, 0.2857, 0.1, 0.2857, 0.1, 0.4286, 0.2, 0.4286, 0.2, 0.5714, 0.1, 0.5714, 0.1, 0.7143, 0.2, 0.7143, 0.2, 0.8571, 0.1, 0.8571, 0.15, 1.0, 0.2, 0.1429, 0.1, 0.1429, 0.1, 0.2857, 0.2, 0.2857, 0.2, 0.4286, 0.1, 0.4286, 0.1, 0.5714, 0.2, 0.5714, 0.2, 0.7143, 0.1, 0.7143, 0.1, 0.8571, 0.2, 0.8571, 0.1, 0.2857, 0.0, 0.2857, 0.0, 0.4286, 0.1, 0.4286, 0.1, 0.5714, 0.0, 0.5714, 0.0, 0.7143, 0.1, 0.7143, 0.1, 0.8571, 0.0, 0.8571, 0.05, 1.0, 0.1, 0.1429, 0.0, 0.1429, 0.0, 0.2857, 0.1, 0.2857, 0.1, 0.4286, 0.0, 0.4286, 0.0, 0.5714, 0.1, 0.5714, 0.1, 0.7143, 0.0, 0.7143, 0.0, 0.8571, 0.1, 0.8571, 0.05, 0.0, 0.0, 0.1429, 0.1, 0.1429, 1.0, 0.8571, 0.9, 0.8571, 0.95, 1.0, 1.0, 0.1429, 0.9, 0.1429, 0.9, 0.2857, 1.0, 0.2857, 1.0, 0.4286, 0.9, 0.4286, 0.9, 0.5714, 1.0, 0.5714, 1.0, 0.7143, 0.9, 0.7143, 0.9, 0.8571, 1.0, 0.8571, 0.95, 0.0, 0.9, 0.1429, 1.0, 0.1429, 1.0, 0.2857, 0.9, 0.2857, 0.9, 0.4286, 1.0, 0.4286, 1.0, 0.5714, 0.9, 0.5714, 0.9, 0.7143, 1.0, 0.7143, 0.9, 0.1429, 0.8, 0.1429, 0.8, 0.2857, 0.9, 0.2857, 0.9, 0.4286, 0.8, 0.4286, 0.8, 0.5714, 0.9, 0.5714, 0.9, 0.7143, 0.8, 0.7143, 0.8, 0.8571, 0.9, 0.8571, 0.85, 0.0, 0.8, 0.1429, 0.9, 0.1429, 0.9, 0.2857, 0.8, 0.2857, 0.8, 0.4286, 0.9, 0.4286, 0.9, 0.5714, 0.8, 0.5714, 0.8, 0.7143, 0.9, 0.7143, 0.9, 0.8571, 0.8, 0.8571, 0.85, 1.0, 0.8, 0.4286, 0.7, 0.4286, 0.7, 0.5714, 0.8, 0.5714, 0.8, 0.7143, 0.7, 0.7143, 0.7, 0.8571, 0.8, 0.8571, 0.75, 0.0, 0.7, 0.1429, 0.8, 0.1429, 0.8, 0.2857, 0.7, 0.2857, 0.7, 0.4286, 0.8, 0.4286, 0.8, 0.5714, 0.7, 0.5714, 0.7, 0.7143, 0.8, 0.7143, 0.8, 0.8571, 0.7, 0.8571, 0.75, 1.0, 0.8, 0.1429, 0.7, 0.1429, 0.7, 0.2857, 0.8, 0.2857])
me_sphere_002.update()
me_sphere_003 = bpy.data.meshes.new('Sphere.003')
me_sphere_003.from_pydata([(0.0, 0.0, 1.0), (0.0, 0.9749, 0.2225), (0.0, 0.9749, -0.2225), (0.255, 0.351, 0.901), (0.4595, 0.6325, 0.6235), (0.573, 0.7887, 0.2225), (0.573, 0.7887, -0.2225), (0.4126, 0.1341, 0.901), (0.7436, 0.2416, 0.6235), (0.9272, 0.3013, 0.2225), (0.9272, 0.3013, -0.2225), (0.4126, -0.1341, 0.901), (0.7436, -0.2416, 0.6235), (0.9272, -0.3013, 0.2225), (0.9272, -0.3013, -0.2225), (0.255, -0.351, 0.901), (0.4595, -0.6325, 0.6235), (0.573, -0.7887, 0.2225), (0.573, -0.7887, -0.2225), (2.98e-08, -0.4339, 0.901), (5.96e-08, -0.7818, 0.6235), (0.0, -0.9749, 0.2225), (0.0, -0.9749, -0.2225), (-0.255, -0.351, 0.901), (-0.4595, -0.6325, 0.6235), (-0.573, -0.7887, 0.2225), (-0.573, -0.7887, -0.2225), (-0.4126, -0.1341, 0.901), (-0.7436, -0.2416, 0.6235), (-0.9272, -0.3013, 0.2225), (-0.9272, -0.3013, -0.2225), (-0.4126, 0.1341, 0.901), (-0.7436, 0.2416, 0.6235), (-0.9272, 0.3013, 0.2225), (-0.9272, 0.3013, -0.2225), (-0.255, 0.351, 0.901), (-0.4595, 0.6325, 0.6235), (-0.573, 0.7887, 0.2225), (-0.573, 0.7887, -0.2225), (-5.96e-08, 0.4339, 0.901), (-1.192e-07, 0.7818, 0.6235), (-3.616, 0.0, 1.0), (-3.616, 0.9749, 0.2225), (-3.616, 0.9749, -0.2225), (-3.871, 0.351, 0.901), (-4.076, 0.6325, 0.6235), (-4.189, 0.7887, 0.2225), (-4.189, 0.7887, -0.2225), (-4.029, 0.1341, 0.901), (-4.36, 0.2416, 0.6235), (-4.544, 0.3013, 0.2225), (-4.544, 0.3013, -0.2225), (-4.029, -0.1341, 0.901), (-4.36, -0.2416, 0.6235), (-4.544, -0.3013, 0.2225), (-4.544, -0.3013, -0.2225), (-3.871, -0.351, 0.901), (-4.076, -0.6325, 0.6235), (-4.189, -0.7887, 0.2225), (-4.189, -0.7887, -0.2225), (-3.616, -0.4339, 0.901), (-3.616, -0.7818, 0.6235), (-3.616, -0.9749, 0.2225), (-3.616, -0.9749, -0.2225), (-3.361, -0.351, 0.901), (-3.157, -0.6325, 0.6235), (-3.043, -0.7887, 0.2225), (-3.043, -0.7887, -0.2225), (-3.204, -0.1341, 0.901), (-2.873, -0.2416, 0.6235), (-2.689, -0.3013, 0.2225), (-2.689, -0.3013, -0.2225), (-3.204, 0.1341, 0.901), (-2.873, 0.2416, 0.6235), (-2.689, 0.3013, 0.2225), (-2.689, 0.3013, -0.2225), (-3.361, 0.351, 0.901), (-3.157, 0.6325, 0.6235), (-3.043, 0.7887, 0.2225), (-3.043, 0.7887, -0.2225), (-3.616, 0.4339, 0.901), (-3.616, 0.7818, 0.6235)], [], [(2, 1, 5, 6), (40, 39, 3, 4), (1, 40, 4, 5), (39, 0, 3), (3, 0, 7), (6, 5, 9, 10), (4, 3, 7, 8), (5, 4, 8, 9), (10, 9, 13, 14), (8, 7, 11, 12), (9, 8, 12, 13), (7, 0, 11), (14, 13, 17, 18), (12, 11, 15, 16), (13, 12, 16, 17), (11, 0, 15), (17, 16, 20, 21), (15, 0, 19), (18, 17, 21, 22), (16, 15, 19, 20), (21, 20, 24, 25), (19, 0, 23), (22, 21, 25, 26), (20, 19, 23, 24), (25, 24, 28, 29), (23, 0, 27), (26, 25, 29, 30), (24, 23, 27, 28), (30, 29, 33, 34), (28, 27, 31, 32), (29, 28, 32, 33), (27, 0, 31), (34, 33, 37, 38), (32, 31, 35, 36), (38, 2, 6, 10, 14, 18, 22, 26, 30, 34), (33, 32, 36, 37), (31, 0, 35), (36, 35, 39, 40), (37, 36, 40, 1), (35, 0, 39), (38, 37, 1, 2), (43, 47, 46, 42), (81, 45, 44, 80), (42, 46, 45, 81), (80, 44, 41), (44, 48, 41), (47, 51, 50, 46), (45, 49, 48, 44), (46, 50, 49, 45), (51, 55, 54, 50), (49, 53, 52, 48), (50, 54, 53, 49), (48, 52, 41), (55, 59, 58, 54), (53, 57, 56, 52), (54, 58, 57, 53), (52, 56, 41), (58, 62, 61, 57), (56, 60, 41), (59, 63, 62, 58), (57, 61, 60, 56), (62, 66, 65, 61), (60, 64, 41), (63, 67, 66, 62), (61, 65, 64, 60), (66, 70, 69, 65), (64, 68, 41), (67, 71, 70, 66), (65, 69, 68, 64), (71, 75, 74, 70), (69, 73, 72, 68), (70, 74, 73, 69), (68, 72, 41), (75, 79, 78, 74), (73, 77, 76, 72), (79, 75, 71, 67, 63, 59, 55, 51, 47, 43), (74, 78, 77, 73), (72, 76, 41), (77, 81, 80, 76), (78, 42, 81, 77), (76, 80, 41), (79, 43, 42, 78)])
me_sphere_003.polygons.foreach_set('use_smooth', [True] * 82)
_uv = me_sphere_003.uv_layers.new(name='UVMap')
_uv.uv.foreach_set('vector', [0.7, 0.4286, 0.7, 0.5714, 0.6, 0.5714, 0.6, 0.4286, 0.7, 0.7143, 0.7, 0.8571, 0.6, 0.8571, 0.6, 0.7143, 0.7, 0.5714, 0.7, 0.7143, 0.6, 0.7143, 0.6, 0.5714, 0.7, 0.8571, 0.65, 1.0, 0.6, 0.8571, 0.6, 0.8571, 0.55, 1.0, 0.5, 0.8571, 0.6, 0.4286, 0.6, 0.5714, 0.5, 0.5714, 0.5, 0.4286, 0.6, 0.7143, 0.6, 0.8571, 0.5, 0.8571, 0.5, 0.7143, 0.6, 0.5714, 0.6, 0.7143, 0.5, 0.7143, 0.5, 0.5714, 0.5, 0.4286, 0.5, 0.5714, 0.4, 0.5714, 0.4, 0.4286, 0.5, 0.7143, 0.5, 0.8571, 0.4, 0.8571, 0.4, 0.7143, 0.5, 0.5714, 0.5, 0.7143, 0.4, 0.7143, 0.4, 0.5714, 0.5, 0.8571, 0.45, 1.0, 0.4, 0.8571, 0.4, 0.4286, 0.4, 0.5714, 0.3, 0.5714, 0.3, 0.4286, 0.4, 0.7143, 0.4, 0.8571, 0.3, 0.8571, 0.3, 0.7143, 0.4, 0.5714, 0.4, 0.7143, 0.3, 0.7143, 0.3, 0.5714, 0.4, 0.8571, 0.35, 1.0, 0.3, 0.8571, 0.3, 0.5714, 0.3, 0.7143, 0.2, 0.7143, 0.2, 0.5714, 0.3, 0.8571, 0.25, 1.0, 0.2, 0.8571, 0.3, 0.4286, 0.3, 0.5714, 0.2, 0.5714, 0.2, 0.4286, 0.3, 0.7143, 0.3, 0.8571, 0.2, 0.8571, 0.2, 0.7143, 0.2, 0.5714, 0.2, 0.7143, 0.1, 0.7143, 0.1, 0.5714, 0.2, 0.8571, 0.15, 1.0, 0.1, 0.8571, 0.2, 0.4286, 0.2, 0.5714, 0.1, 0.5714, 0.1, 0.4286, 0.2, 0.7143, 0.2, 0.8571, 0.1, 0.8571, 0.1, 0.7143, 0.1, 0.5714, 0.1, 0.7143, 0.0, 0.7143, 0.0, 0.5714, 0.1, 0.8571, 0.05, 1.0, 0.0, 0.8571, 0.1, 0.4286, 0.1, 0.5714, 0.0, 0.5714, 0.0, 0.4286, 0.1, 0.7143, 0.1, 0.8571, 0.0, 0.8571, 0.0, 0.7143, 1.0, 0.4286, 1.0, 0.5714, 0.9, 0.5714, 0.9, 0.4286, 1.0, 0.7143, 1.0, 0.8571, 0.9, 0.8571, 0.9, 0.7143, 1.0, 0.5714, 1.0, 0.7143, 0.9, 0.7143, 0.9, 0.5714, 1.0, 0.8571, 0.95, 1.0, 0.9, 0.8571, 0.9, 0.4286, 0.9, 0.5714, 0.8, 0.5714, 0.8, 0.4286, 0.9, 0.7143, 0.9, 0.8571, 0.8, 0.8571, 0.8, 0.7143, 0.8, 0.4286, 0.7, 0.4286, 0.6, 0.4286, 0.5, 0.4286, 0.4, 0.4286, 0.3, 0.4286, 0.2, 0.4286, 0.1, 0.4286, 1.0, 0.4286, 0.9, 0.4286, 0.9, 0.5714, 0.9, 0.7143, 0.8, 0.7143, 0.8, 0.5714, 0.9, 0.8571, 0.85, 1.0, 0.8, 0.8571, 0.8, 0.7143, 0.8, 0.8571, 0.7, 0.8571, 0.7, 0.7143, 0.8, 0.5714, 0.8, 0.7143, 0.7, 0.7143, 0.7, 0.5714, 0.8, 0.8571, 0.75, 1.0, 0.7, 0.8571, 0.8, 0.4286, 0.8, 0.5714, 0.7, 0.5714, 0.7, 0.4286, 0.7, 0.4286, 0.6, 0.4286, 0.6, 0.5714, 0.7, 0.5714, 0.7, 0.7143, 0.6, 0.7143, 0.6, 0.8571, 0.7, 0.8571, 0.7, 0.5714, 0.6, 0.5714, 0.6, 0.7143, 0.7, 0.7143, 0.7, 0.8571, 0.6, 0.8571, 0.65, 1.0, 0.6, 0.8571, 0.5, 0.8571, 0.55, 1.0, 0.6, 0.4286, 0.5, 0.4286, 0.5, 0.5714, 0.6, 0.5714, 0.6, 0.7143, 0.5, 0.7143, 0.5, 0.8571, 0.6, 0.8571, 0.6, 0.5714, 0.5, 0.5714, 0.5, 0.7143, 0.6, 0.7143, 0.5, 0.4286, 0.4, 0.4286, 0.4, 0.5714, 0.5, 0.5714, 0.5, 0.7143, 0.4, 0.7143, 0.4, 0.8571, 0.5, 0.8571, 0.5, 0.5714, 0.4, 0.5714, 0.4, 0.7143, 0.5, 0.7143, 0.5, 0.8571, 0.4, 0.8571, 0.45, 1.0, 0.4, 0.4286, 0.3, 0.4286, 0.3, 0.5714, 0.4, 0.5714, 0.4, 0.7143, 0.3, 0.7143, 0.3, 0.8571, 0.4, 0.8571, 0.4, 0.5714, 0.3, 0.5714, 0.3, 0.7143, 0.4, 0.7143, 0.4, 0.8571, 0.3, 0.8571, 0.35, 1.0, 0.3, 0.5714, 0.2, 0.5714, 0.2, 0.7143, 0.3, 0.7143, 0.3, 0.8571, 0.2, 0.8571, 0.25, 1.0, 0.3, 0.4286, 0.2, 0.4286, 0.2, 0.5714, 0.3, 0.5714, 0.3, 0.7143, 0.2, 0.7143, 0.2, 0.8571, 0.3, 0.8571, 0.2, 0.5714, 0.1, 0.5714, 0.1, 0.7143, 0.2, 0.7143, 0.2, 0.8571, 0.1, 0.8571, 0.15, 1.0, 0.2, 0.4286, 0.1, 0.4286, 0.1, 0.5714, 0.2, 0.5714, 0.2, 0.7143, 0.1, 0.7143, 0.1, 0.8571, 0.2, 0.8571, 0.1, 0.5714, 0.0, 0.5714, 0.0, 0.7143, 0.1, 0.7143, 0.1, 0.8571, 0.0, 0.8571, 0.05, 1.0, 0.1, 0.4286, 0.0, 0.4286, 0.0, 0.5714, 0.1, 0.5714, 0.1, 0.7143, 0.0, 0.7143, 0.0, 0.8571, 0.1, 0.8571, 1.0, 0.4286, 0.9, 0.4286, 0.9, 0.5714, 1.0, 0.5714, 1.0, 0.7143, 0.9, 0.7143, 0.9, 0.8571, 1.0, 0.8571, 1.0, 0.5714, 0.9, 0.5714, 0.9, 0.7143, 1.0, 0.7143, 1.0, 0.8571, 0.9, 0.8571, 0.95, 1.0, 0.9, 0.4286, 0.8, 0.4286, 0.8, 0.5714, 0.9, 0.5714, 0.9, 0.7143, 0.8, 0.7143, 0.8, 0.8571, 0.9, 0.8571, 0.8, 0.4286, 0.9, 0.4286, 1.0, 0.4286, 0.1, 0.4286, 0.2, 0.4286, 0.3, 0.4286, 0.4, 0.4286, 0.5, 0.4286, 0.6, 0.4286, 0.7, 0.4286, 0.9, 0.5714, 0.8, 0.5714, 0.8, 0.7143, 0.9, 0.7143, 0.9, 0.8571, 0.8, 0.8571, 0.85, 1.0, 0.8, 0.7143, 0.7, 0.7143, 0.7, 0.8571, 0.8, 0.8571, 0.8, 0.5714, 0.7, 0.5714, 0.7, 0.7143, 0.8, 0.7143, 0.8, 0.8571, 0.7, 0.8571, 0.75, 1.0, 0.8, 0.4286, 0.7, 0.4286, 0.7, 0.5714, 0.8, 0.5714])
me_sphere_003.update()
arm_armature = bpy.data.armatures.new('Armature')  # bones are not reproduced

# ---- objects
ob_armature = bpy.data.objects.new('Armature', arm_armature)
ob_sphere = bpy.data.objects.new('Sphere', me_sphere)
ob_sphere_001 = bpy.data.objects.new('Sphere.001', me_sphere_001)
ob_sphere_002 = bpy.data.objects.new('Sphere.002', me_sphere_002)
ob_sphere_003 = bpy.data.objects.new('Sphere.003', me_sphere_003)

# ---- transforms, parenting, visibility, modifiers, constraints
ob_armature.location = (0.0, 0.0, 0.0)
ob_armature.show_in_front = True
ob_sphere.parent = ob_armature
ob_sphere.location = (0.0, 0.0, 3.585)
ob_sphere.scale = (0.721, 0.721, 1.228)
_vg = ob_sphere.vertex_groups.new(name='ROOT')
_vg = ob_sphere.vertex_groups.new(name='Waist')
for _i, _w in zip([2, 3, 7, 8, 9, 13, 14, 15, 19, 20, 21, 25, 26, 27, 31, 32, 33, 37, 38, 39, 43, 44, 45, 49, 50, 51, 55, 56, 57, 60, 61], [0.03431, 1.0, 0.03431, 0.1727, 0.8196, 0.03431, 0.1727, 0.8196, 0.03431, 0.1727, 0.8196, 0.03431, 0.1727, 0.8196, 0.03431, 0.1727, 0.8196, 0.03431, 0.1727, 0.8196, 0.03431, 0.1727, 0.8196, 0.03431, 0.1727, 0.8196, 0.03431, 0.1727, 0.8196, 0.1727, 0.8196]): _vg.add([_i], _w, 'REPLACE')
_vg = ob_sphere.vertex_groups.new(name='Uppertorso')
for _i, _w in zip([1, 2, 4, 5, 6, 7, 8, 9, 10, 11, 12, 13, 14, 15, 16, 17, 18, 19, 20, 21, 22, 23, 24, 25, 26, 27, 28, 29, 30, 31, 32, 33, 34, 35, 36, 37, 38, 39, 40, 41, 42, 43, 44, 45, 46, 47, 48, 49, 50, 51, 52, 53, 54, 55, 56, 57, 58, 59, 60, 61], [0.7944, 0.9088, 0.03658, 0.1985, 0.7944, 0.9088, 0.8152, 0.1778, 0.03658, 0.1985, 0.7944, 0.9088, 0.8152, 0.1778, 0.03658, 0.1985, 0.7944, 0.9088, 0.8152, 0.1778, 0.03658, 0.1985, 0.7944, 0.9088, 0.8152, 0.1778, 0.03658, 0.1985, 0.7944, 0.9088, 0.8152, 0.1778, 0.03658, 0.1985, 0.7944, 0.9088, 0.8152, 0.1778, 0.03658, 0.1985, 0.7944, 0.9088, 0.8152, 0.1778, 0.03658, 0.1985, 0.7944, 0.9088, 0.8152, 0.1778, 0.03658, 0.1985, 0.7944, 0.9088, 0.8152, 0.1778, 0.03658, 0.1985, 0.8152, 0.1778]): _vg.add([_i], _w, 'REPLACE')
_vg = ob_sphere.vertex_groups.new(name='Uppertorso.001')
for _i, _w in zip([0, 1, 2, 4, 5, 6, 7, 10, 11, 12, 13, 16, 17, 18, 19, 22, 23, 24, 25, 28, 29, 30, 31, 34, 35, 36, 37, 40, 41, 42, 43, 46, 47, 48, 49, 52, 53, 54, 55, 58, 59], [1.0, 0.1949, 0.04814, 0.9561, 0.7989, 0.1949, 0.04814, 0.9561, 0.7989, 0.1949, 0.04814, 0.9561, 0.7989, 0.1949, 0.04814, 0.9561, 0.7989, 0.1949, 0.04814, 0.9561, 0.7989, 0.1949, 0.04814, 0.9561, 0.7989, 0.1949, 0.04814, 0.9561, 0.7989, 0.1949, 0.04814, 0.9561, 0.7989, 0.1949, 0.04814, 0.9561, 0.7989, 0.1949, 0.04814, 0.9561, 0.7989]): _vg.add([_i], _w, 'REPLACE')
_vg = ob_sphere.vertex_groups.new(name='Arm.L')
_vg = ob_sphere.vertex_groups.new(name='Arm.L.001')
_vg = ob_sphere.vertex_groups.new(name='Hand.L')
_vg = ob_sphere.vertex_groups.new(name='Arm.R')
_vg = ob_sphere.vertex_groups.new(name='Arm.R.001')
_vg = ob_sphere.vertex_groups.new(name='Hand.R')
_vg = ob_sphere.vertex_groups.new(name='Head')
_vg = ob_sphere.vertex_groups.new(name='Leg.L')
_vg = ob_sphere.vertex_groups.new(name='Leg.L.001')
_vg = ob_sphere.vertex_groups.new(name='Foot.L')
_vg = ob_sphere.vertex_groups.new(name='Leg.R')
_vg = ob_sphere.vertex_groups.new(name='Leg.R.001')
_vg = ob_sphere.vertex_groups.new(name='Foot.R')
_vg = ob_sphere.vertex_groups.new(name='Heel.L')
_vg = ob_sphere.vertex_groups.new(name='Heel.R')
_vg = ob_sphere.vertex_groups.new(name='Pole.L')
_vg = ob_sphere.vertex_groups.new(name='Pole.R')
_m = ob_sphere.modifiers.new('Armature', 'ARMATURE')
_m.object = ob_armature
ob_sphere_001.parent = ob_armature
ob_sphere_001.location = (0.0, -0.4255, 5.405)
ob_sphere_001.scale = (0.66, 0.66, 0.66)
_vg = ob_sphere_001.vertex_groups.new(name='ROOT')
_vg = ob_sphere_001.vertex_groups.new(name='Waist')
_vg = ob_sphere_001.vertex_groups.new(name='Uppertorso')
_vg = ob_sphere_001.vertex_groups.new(name='Uppertorso.001')
_vg = ob_sphere_001.vertex_groups.new(name='Arm.L')
_vg = ob_sphere_001.vertex_groups.new(name='Arm.L.001')
_vg = ob_sphere_001.vertex_groups.new(name='Hand.L')
_vg = ob_sphere_001.vertex_groups.new(name='Arm.R')
_vg = ob_sphere_001.vertex_groups.new(name='Arm.R.001')
_vg = ob_sphere_001.vertex_groups.new(name='Hand.R')
_vg = ob_sphere_001.vertex_groups.new(name='Head')
for _i, _w in zip([0, 1, 2, 3, 4, 5, 6, 7, 8, 9, 10, 11, 12, 13, 14, 15, 16, 17, 18, 19, 20, 21, 22, 23, 24, 25, 26, 27, 28, 29, 30, 31, 32, 33, 34, 35, 36, 37, 38, 39, 40, 41, 42, 43, 44, 45, 46, 47, 48, 49, 50, 51, 52, 53, 54, 55, 56, 57, 58, 59, 60, 61], [1.0, 1.0, 1.0, 0.9999, 1.0, 1.0, 1.0, 1.0, 1.0, 1.0, 1.0, 1.0, 1.0, 1.0, 1.0, 1.0, 0.9999, 1.0, 1.0, 1.0, 1.0, 1.0, 0.9999, 0.9999, 0.9999, 0.9999, 0.9999, 0.9999, 0.9999, 0.9999, 0.9998, 0.9997, 0.9997, 0.9998, 1.0, 1.0, 0.9999, 0.9999, 0.9998, 0.9998, 1.0, 1.0, 1.0, 1.0, 0.9999, 0.9998, 1.0, 1.0, 1.0, 1.0, 1.0, 0.9999, 1.0, 1.0, 1.0, 1.0, 1.0, 0.9999, 1.0, 1.0, 1.0, 1.0]): _vg.add([_i], _w, 'REPLACE')
_vg = ob_sphere_001.vertex_groups.new(name='Leg.L')
_vg = ob_sphere_001.vertex_groups.new(name='Leg.L.001')
_vg = ob_sphere_001.vertex_groups.new(name='Foot.L')
_vg = ob_sphere_001.vertex_groups.new(name='Leg.R')
_vg = ob_sphere_001.vertex_groups.new(name='Leg.R.001')
_vg = ob_sphere_001.vertex_groups.new(name='Foot.R')
_vg = ob_sphere_001.vertex_groups.new(name='Heel.L')
_vg = ob_sphere_001.vertex_groups.new(name='Heel.R')
_vg = ob_sphere_001.vertex_groups.new(name='Pole.L')
_vg = ob_sphere_001.vertex_groups.new(name='Pole.R')
_m = ob_sphere_001.modifiers.new('Armature', 'ARMATURE')
_m.object = ob_armature
ob_sphere_002.parent = ob_armature
ob_sphere_002.location = (-3.551, -6.275e-07, 4.67)
ob_sphere_002.scale = (0.3488, 0.3488, 0.3488)
_vg = ob_sphere_002.vertex_groups.new(name='ROOT')
_vg = ob_sphere_002.vertex_groups.new(name='Waist')
_vg = ob_sphere_002.vertex_groups.new(name='Uppertorso')
_vg = ob_sphere_002.vertex_groups.new(name='Uppertorso.001')
_vg = ob_sphere_002.vertex_groups.new(name='Arm.L')
_vg = ob_sphere_002.vertex_groups.new(name='Arm.L.001')
_vg = ob_sphere_002.vertex_groups.new(name='Hand.L')
for _i, _w in zip([0, 1, 2, 3, 4, 5, 6, 7, 8, 9, 10, 11, 12, 13, 14, 15, 16, 17, 18, 19, 20, 21, 22, 23, 24, 25, 26, 27, 28, 29, 30, 31, 32, 33, 34, 35, 36, 37, 38, 39, 40, 41, 42, 43, 44, 45, 46, 47, 48, 49, 50, 51, 52, 53, 54, 55, 56, 57, 58, 59, 60, 61], [1.0, 0.9999, 0.9999, 1.0, 1.0, 1.0, 1.0, 1.0, 1.0, 1.0, 1.0, 1.0, 1.0, 1.0, 1.0, 1.0, 1.0, 1.0, 1.0, 1.0, 1.0, 1.0, 1.0, 1.0, 1.0, 1.0, 1.0, 1.0, 1.0, 1.0, 1.0, 1.0, 1.0, 1.0, 1.0, 1.0, 1.0, 1.0, 1.0, 1.0, 1.0, 1.0, 1.0, 1.0, 1.0, 1.0, 1.0, 0.9999, 0.9999, 0.9999, 0.9999, 0.9999, 1.0, 0.9999, 0.9998, 0.9998, 0.9999, 0.9999, 1.0, 0.9999, 0.9999, 0.9999]): _vg.add([_i], _w, 'REPLACE')
_vg = ob_sphere_002.vertex_groups.new(name='Arm.R')
_vg = ob_sphere_002.vertex_groups.new(name='Arm.R.001')
_vg = ob_sphere_002.vertex_groups.new(name='Hand.R')
for _i, _w in zip([62, 63, 64, 65, 66, 67, 68, 69, 70, 71, 72, 73, 74, 75, 76, 77, 78, 79, 80, 81, 82, 83, 84, 85, 86, 87, 88, 89, 90, 91, 92, 93, 94, 95, 96, 97, 98, 99, 100, 101, 102, 103, 104, 105, 106, 107, 108, 109, 110, 111, 112, 113, 114, 115, 116, 117, 118, 119, 120, 121, 122, 123], [1.0, 0.9999, 0.9999, 1.0, 1.0, 1.0, 1.0, 1.0, 1.0, 1.0, 1.0, 1.0, 1.0, 1.0, 1.0, 1.0, 1.0, 1.0, 1.0, 1.0, 1.0, 1.0, 1.0, 1.0, 1.0, 1.0, 1.0, 1.0, 1.0, 1.0, 1.0, 1.0, 1.0, 1.0, 1.0, 1.0, 1.0, 1.0, 1.0, 1.0, 1.0, 1.0, 1.0, 1.0, 1.0, 1.0, 1.0, 1.0, 0.9999, 0.9999, 0.9999, 0.9999, 1.0, 1.0, 0.9999, 0.9999, 0.9999, 0.9999, 1.0, 1.0, 0.9999, 0.9999]): _vg.add([_i], _w, 'REPLACE')
_vg = ob_sphere_002.vertex_groups.new(name='Head')
_vg = ob_sphere_002.vertex_groups.new(name='Leg.L')
_vg = ob_sphere_002.vertex_groups.new(name='Leg.L.001')
_vg = ob_sphere_002.vertex_groups.new(name='Foot.L')
_vg = ob_sphere_002.vertex_groups.new(name='Leg.R')
_vg = ob_sphere_002.vertex_groups.new(name='Leg.R.001')
_vg = ob_sphere_002.vertex_groups.new(name='Foot.R')
_vg = ob_sphere_002.vertex_groups.new(name='Heel.L')
_vg = ob_sphere_002.vertex_groups.new(name='Heel.R')
_vg = ob_sphere_002.vertex_groups.new(name='Pole.L')
_vg = ob_sphere_002.vertex_groups.new(name='Pole.R')
_m = ob_sphere_002.modifiers.new('Armature', 'ARMATURE')
_m.object = ob_armature
ob_sphere_003.parent = ob_armature
ob_sphere_003.location = (0.6, -0.4028, 0.07357)
ob_sphere_003.scale = (0.3318, 0.4977, 0.3318)
_vg = ob_sphere_003.vertex_groups.new(name='ROOT')
_vg = ob_sphere_003.vertex_groups.new(name='Waist')
_vg = ob_sphere_003.vertex_groups.new(name='Uppertorso')
_vg = ob_sphere_003.vertex_groups.new(name='Uppertorso.001')
_vg = ob_sphere_003.vertex_groups.new(name='Arm.L')
_vg = ob_sphere_003.vertex_groups.new(name='Arm.L.001')
_vg = ob_sphere_003.vertex_groups.new(name='Hand.L')
_vg = ob_sphere_003.vertex_groups.new(name='Arm.R')
_vg = ob_sphere_003.vertex_groups.new(name='Arm.R.001')
_vg = ob_sphere_003.vertex_groups.new(name='Hand.R')
_vg = ob_sphere_003.vertex_groups.new(name='Head')
_vg = ob_sphere_003.vertex_groups.new(name='Leg.L')
_vg = ob_sphere_003.vertex_groups.new(name='Leg.L.001')
_vg = ob_sphere_003.vertex_groups.new(name='Foot.L')
for _i, _w in zip([41, 42, 43, 44, 45, 46, 47, 48, 49, 50, 51, 52, 53, 54, 55, 56, 57, 58, 59, 60, 61, 62, 63, 64, 65, 66, 67, 68, 69, 70, 71, 72, 73, 74, 75, 76, 77, 78, 79, 80, 81], [0.9999, 1.0, 0.9999, 0.9997, 0.9996, 0.9996, 0.9992, 0.9999, 1.0, 1.0, 1.0, 1.0, 1.0, 1.0, 1.0, 1.0, 1.0, 1.0, 0.9999, 1.0, 1.0, 1.0, 0.9999, 1.0, 1.0, 0.9998, 0.9967, 0.9996, 0.997, 0.9995, 1.0, 0.9987, 0.9987, 1.0, 0.9974, 0.9997, 1.0, 1.0, 1.0, 0.9997, 1.0]): _vg.add([_i], _w, 'REPLACE')
_vg = ob_sphere_003.vertex_groups.new(name='Leg.R')
_vg = ob_sphere_003.vertex_groups.new(name='Leg.R.001')
_vg = ob_sphere_003.vertex_groups.new(name='Foot.R')
for _i, _w in zip([0, 1, 2, 3, 4, 5, 6, 7, 8, 9, 10, 11, 12, 13, 14, 15, 16, 17, 18, 19, 20, 21, 22, 23, 24, 25, 26, 27, 28, 29, 30, 31, 32, 33, 34, 35, 36, 37, 38, 39, 40], [0.9975, 0.9767, 0.9708, 1.0, 0.9975, 0.9995, 0.9998, 0.9997, 1.0, 1.0, 0.9991, 0.9999, 0.9998, 1.0, 0.9947, 1.0, 1.0, 0.9999, 0.9989, 1.0, 1.0, 1.0, 0.9959, 0.9997, 1.0, 1.0, 1.0, 1.0, 1.0, 1.0, 1.0, 0.9999, 1.0, 0.9997, 0.9943, 0.9935, 0.9808, 0.9925, 0.9709, 0.9943, 0.9964]): _vg.add([_i], _w, 'REPLACE')
_vg = ob_sphere_003.vertex_groups.new(name='Heel.L')
_vg = ob_sphere_003.vertex_groups.new(name='Heel.R')
_vg = ob_sphere_003.vertex_groups.new(name='Pole.L')
_vg = ob_sphere_003.vertex_groups.new(name='Pole.R')
_m = ob_sphere_003.modifiers.new('Armature', 'ARMATURE')
_m.object = ob_armature

# ---- collection membership
col_collection.objects.link(ob_armature)
col_collection.objects.link(ob_sphere)
col_collection.objects.link(ob_sphere_001)
col_collection.objects.link(ob_sphere_002)
col_collection.objects.link(ob_sphere_003)

# ---- scene / render settings (as saved in the file)
scene.frame_start = 1; scene.frame_end = 100; scene.frame_set(13)
scene.render.engine = 'BLENDER_EEVEE_NEXT'
scene.render.bake_bias = 0.0
scene.render.bake_samples = 0
scene.cycles.sampling_pattern = 'TABULATED_SOBOL'
scene.eevee.use_volume_custom_range = False
bpy.context.view_layer.update()

# ---- added for rendering (the .blend has no active camera and no usable light): camera, sun
cam_auto = bpy.data.cameras.new('AutoCamera')
cam_auto.lens = 50.0
cam_auto.sensor_width = 36.0
cam_auto.clip_end = 1000.0
ob_auto_camera = bpy.data.objects.new('AutoCamera', cam_auto)
scene.collection.objects.link(ob_auto_camera)
ob_auto_camera.location = (8.85685, -10.5461, 10.358)
ob_auto_camera.rotation_euler = (1.09748, -7.21219e-08, 0.694738)
scene.camera = ob_auto_camera
light_auto_sun = bpy.data.lights.new('AutoSun', 'SUN')
light_auto_sun.energy = 3.0
light_auto_sun.angle = 0.0523599
ob_auto_sun = bpy.data.objects.new('AutoSun', light_auto_sun)
scene.collection.objects.link(ob_auto_sun)
ob_auto_sun.rotation_euler = (0.872665, 0.174533, 0.523599)
bpy.context.view_layer.update()
